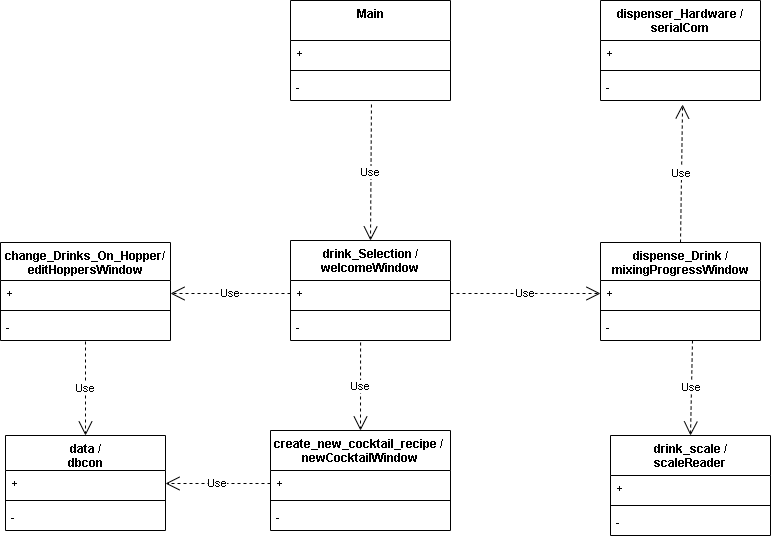

The diagram above was exported from draw.io. Its source (the exported page's mxGraphModel, read from the mxfile embedded in the PNG):
<mxGraphModel dx="826" dy="1008" grid="1" gridSize="10" guides="1" tooltips="1" connect="1" arrows="1" fold="1" page="1" pageScale="1" pageWidth="827" pageHeight="1169" math="0" shadow="0">
  <root>
    <mxCell id="0" />
    <mxCell id="1" parent="0" />
    <mxCell id="UqA1MZSa7gVvx062hczI-1" value="Main" style="swimlane;fontStyle=1;align=center;verticalAlign=top;childLayout=stackLayout;horizontal=1;startSize=40;horizontalStack=0;resizeParent=1;resizeParentMax=0;resizeLast=0;collapsible=1;marginBottom=0;" vertex="1" parent="1">
      <mxGeometry x="310" y="150" width="160" height="100" as="geometry" />
    </mxCell>
    <mxCell id="UqA1MZSa7gVvx062hczI-2" value="+ " style="text;strokeColor=none;fillColor=none;align=left;verticalAlign=top;spacingLeft=4;spacingRight=4;overflow=hidden;rotatable=0;points=[[0,0.5],[1,0.5]];portConstraint=eastwest;" vertex="1" parent="UqA1MZSa7gVvx062hczI-1">
      <mxGeometry y="40" width="160" height="26" as="geometry" />
    </mxCell>
    <mxCell id="UqA1MZSa7gVvx062hczI-3" value="" style="line;strokeWidth=1;fillColor=none;align=left;verticalAlign=middle;spacingTop=-1;spacingLeft=3;spacingRight=3;rotatable=0;labelPosition=right;points=[];portConstraint=eastwest;strokeColor=inherit;" vertex="1" parent="UqA1MZSa7gVvx062hczI-1">
      <mxGeometry y="66" width="160" height="8" as="geometry" />
    </mxCell>
    <mxCell id="UqA1MZSa7gVvx062hczI-4" value="- " style="text;strokeColor=none;fillColor=none;align=left;verticalAlign=top;spacingLeft=4;spacingRight=4;overflow=hidden;rotatable=0;points=[[0,0.5],[1,0.5]];portConstraint=eastwest;" vertex="1" parent="UqA1MZSa7gVvx062hczI-1">
      <mxGeometry y="74" width="160" height="26" as="geometry" />
    </mxCell>
    <mxCell id="UqA1MZSa7gVvx062hczI-5" value="drink_Selection / &#10;welcomeWindow" style="swimlane;fontStyle=1;align=center;verticalAlign=top;childLayout=stackLayout;horizontal=1;startSize=40;horizontalStack=0;resizeParent=1;resizeParentMax=0;resizeLast=0;collapsible=1;marginBottom=0;" vertex="1" parent="1">
      <mxGeometry x="310" y="390" width="160" height="100" as="geometry" />
    </mxCell>
    <mxCell id="UqA1MZSa7gVvx062hczI-6" value="+ " style="text;strokeColor=none;fillColor=none;align=left;verticalAlign=top;spacingLeft=4;spacingRight=4;overflow=hidden;rotatable=0;points=[[0,0.5],[1,0.5]];portConstraint=eastwest;" vertex="1" parent="UqA1MZSa7gVvx062hczI-5">
      <mxGeometry y="40" width="160" height="26" as="geometry" />
    </mxCell>
    <mxCell id="UqA1MZSa7gVvx062hczI-7" value="" style="line;strokeWidth=1;fillColor=none;align=left;verticalAlign=middle;spacingTop=-1;spacingLeft=3;spacingRight=3;rotatable=0;labelPosition=right;points=[];portConstraint=eastwest;strokeColor=inherit;" vertex="1" parent="UqA1MZSa7gVvx062hczI-5">
      <mxGeometry y="66" width="160" height="8" as="geometry" />
    </mxCell>
    <mxCell id="UqA1MZSa7gVvx062hczI-8" value="- " style="text;strokeColor=none;fillColor=none;align=left;verticalAlign=top;spacingLeft=4;spacingRight=4;overflow=hidden;rotatable=0;points=[[0,0.5],[1,0.5]];portConstraint=eastwest;" vertex="1" parent="UqA1MZSa7gVvx062hczI-5">
      <mxGeometry y="74" width="160" height="26" as="geometry" />
    </mxCell>
    <mxCell id="UqA1MZSa7gVvx062hczI-9" value="Use" style="endArrow=open;endSize=12;dashed=1;html=1;rounded=0;exitX=0.506;exitY=1.154;exitDx=0;exitDy=0;exitPerimeter=0;entryX=0.5;entryY=0;entryDx=0;entryDy=0;" edge="1" parent="1" source="UqA1MZSa7gVvx062hczI-4" target="UqA1MZSa7gVvx062hczI-5">
      <mxGeometry width="160" relative="1" as="geometry">
        <mxPoint x="200" y="350" as="sourcePoint" />
        <mxPoint x="360" y="350" as="targetPoint" />
      </mxGeometry>
    </mxCell>
    <mxCell id="UqA1MZSa7gVvx062hczI-10" value="change_Drinks_On_Hopper/&#10;editHoppersWindow" style="swimlane;fontStyle=1;align=center;verticalAlign=top;childLayout=stackLayout;horizontal=1;startSize=38;horizontalStack=0;resizeParent=1;resizeParentMax=0;resizeLast=0;collapsible=1;marginBottom=0;" vertex="1" parent="1">
      <mxGeometry x="20" y="392" width="170" height="98" as="geometry" />
    </mxCell>
    <mxCell id="UqA1MZSa7gVvx062hczI-11" value="+ " style="text;strokeColor=none;fillColor=none;align=left;verticalAlign=top;spacingLeft=4;spacingRight=4;overflow=hidden;rotatable=0;points=[[0,0.5],[1,0.5]];portConstraint=eastwest;" vertex="1" parent="UqA1MZSa7gVvx062hczI-10">
      <mxGeometry y="38" width="170" height="26" as="geometry" />
    </mxCell>
    <mxCell id="UqA1MZSa7gVvx062hczI-12" value="" style="line;strokeWidth=1;fillColor=none;align=left;verticalAlign=middle;spacingTop=-1;spacingLeft=3;spacingRight=3;rotatable=0;labelPosition=right;points=[];portConstraint=eastwest;strokeColor=inherit;" vertex="1" parent="UqA1MZSa7gVvx062hczI-10">
      <mxGeometry y="64" width="170" height="8" as="geometry" />
    </mxCell>
    <mxCell id="UqA1MZSa7gVvx062hczI-13" value="- " style="text;strokeColor=none;fillColor=none;align=left;verticalAlign=top;spacingLeft=4;spacingRight=4;overflow=hidden;rotatable=0;points=[[0,0.5],[1,0.5]];portConstraint=eastwest;" vertex="1" parent="UqA1MZSa7gVvx062hczI-10">
      <mxGeometry y="72" width="170" height="26" as="geometry" />
    </mxCell>
    <mxCell id="UqA1MZSa7gVvx062hczI-14" value="Use" style="endArrow=open;endSize=12;dashed=1;html=1;rounded=0;exitX=0;exitY=0.5;exitDx=0;exitDy=0;entryX=1;entryY=0.5;entryDx=0;entryDy=0;" edge="1" parent="1" source="UqA1MZSa7gVvx062hczI-6" target="UqA1MZSa7gVvx062hczI-11">
      <mxGeometry width="160" relative="1" as="geometry">
        <mxPoint x="210" y="460" as="sourcePoint" />
        <mxPoint x="370" y="460" as="targetPoint" />
      </mxGeometry>
    </mxCell>
    <mxCell id="UqA1MZSa7gVvx062hczI-15" value="create_new_cocktail_recipe / &#10;newCocktailWindow" style="swimlane;fontStyle=1;align=center;verticalAlign=top;childLayout=stackLayout;horizontal=1;startSize=40;horizontalStack=0;resizeParent=1;resizeParentMax=0;resizeLast=0;collapsible=1;marginBottom=0;" vertex="1" parent="1">
      <mxGeometry x="290" y="580" width="180" height="100" as="geometry" />
    </mxCell>
    <mxCell id="UqA1MZSa7gVvx062hczI-16" value="+ " style="text;strokeColor=none;fillColor=none;align=left;verticalAlign=top;spacingLeft=4;spacingRight=4;overflow=hidden;rotatable=0;points=[[0,0.5],[1,0.5]];portConstraint=eastwest;" vertex="1" parent="UqA1MZSa7gVvx062hczI-15">
      <mxGeometry y="40" width="180" height="26" as="geometry" />
    </mxCell>
    <mxCell id="UqA1MZSa7gVvx062hczI-17" value="" style="line;strokeWidth=1;fillColor=none;align=left;verticalAlign=middle;spacingTop=-1;spacingLeft=3;spacingRight=3;rotatable=0;labelPosition=right;points=[];portConstraint=eastwest;strokeColor=inherit;" vertex="1" parent="UqA1MZSa7gVvx062hczI-15">
      <mxGeometry y="66" width="180" height="8" as="geometry" />
    </mxCell>
    <mxCell id="UqA1MZSa7gVvx062hczI-18" value="- " style="text;strokeColor=none;fillColor=none;align=left;verticalAlign=top;spacingLeft=4;spacingRight=4;overflow=hidden;rotatable=0;points=[[0,0.5],[1,0.5]];portConstraint=eastwest;" vertex="1" parent="UqA1MZSa7gVvx062hczI-15">
      <mxGeometry y="74" width="180" height="26" as="geometry" />
    </mxCell>
    <mxCell id="UqA1MZSa7gVvx062hczI-19" value="Use" style="endArrow=open;endSize=12;dashed=1;html=1;rounded=0;exitX=0.438;exitY=1.077;exitDx=0;exitDy=0;exitPerimeter=0;entryX=0.5;entryY=0;entryDx=0;entryDy=0;" edge="1" parent="1" source="UqA1MZSa7gVvx062hczI-8" target="UqA1MZSa7gVvx062hczI-15">
      <mxGeometry width="160" relative="1" as="geometry">
        <mxPoint x="210" y="460" as="sourcePoint" />
        <mxPoint x="370" y="460" as="targetPoint" />
      </mxGeometry>
    </mxCell>
    <mxCell id="UqA1MZSa7gVvx062hczI-20" value="dispense_Drink /&#10;mixingProgressWindow" style="swimlane;fontStyle=1;align=center;verticalAlign=top;childLayout=stackLayout;horizontal=1;startSize=38;horizontalStack=0;resizeParent=1;resizeParentMax=0;resizeLast=0;collapsible=1;marginBottom=0;" vertex="1" parent="1">
      <mxGeometry x="620" y="392" width="160" height="98" as="geometry" />
    </mxCell>
    <mxCell id="UqA1MZSa7gVvx062hczI-21" value="+ " style="text;strokeColor=none;fillColor=none;align=left;verticalAlign=top;spacingLeft=4;spacingRight=4;overflow=hidden;rotatable=0;points=[[0,0.5],[1,0.5]];portConstraint=eastwest;" vertex="1" parent="UqA1MZSa7gVvx062hczI-20">
      <mxGeometry y="38" width="160" height="26" as="geometry" />
    </mxCell>
    <mxCell id="UqA1MZSa7gVvx062hczI-22" value="" style="line;strokeWidth=1;fillColor=none;align=left;verticalAlign=middle;spacingTop=-1;spacingLeft=3;spacingRight=3;rotatable=0;labelPosition=right;points=[];portConstraint=eastwest;strokeColor=inherit;" vertex="1" parent="UqA1MZSa7gVvx062hczI-20">
      <mxGeometry y="64" width="160" height="8" as="geometry" />
    </mxCell>
    <mxCell id="UqA1MZSa7gVvx062hczI-23" value="- " style="text;strokeColor=none;fillColor=none;align=left;verticalAlign=top;spacingLeft=4;spacingRight=4;overflow=hidden;rotatable=0;points=[[0,0.5],[1,0.5]];portConstraint=eastwest;" vertex="1" parent="UqA1MZSa7gVvx062hczI-20">
      <mxGeometry y="72" width="160" height="26" as="geometry" />
    </mxCell>
    <mxCell id="UqA1MZSa7gVvx062hczI-24" value="Use" style="endArrow=open;endSize=12;dashed=1;html=1;rounded=0;exitX=1;exitY=0.5;exitDx=0;exitDy=0;entryX=0;entryY=0.5;entryDx=0;entryDy=0;" edge="1" parent="1" source="UqA1MZSa7gVvx062hczI-6" target="UqA1MZSa7gVvx062hczI-21">
      <mxGeometry width="160" relative="1" as="geometry">
        <mxPoint x="380" y="310" as="sourcePoint" />
        <mxPoint x="540" y="310" as="targetPoint" />
      </mxGeometry>
    </mxCell>
    <mxCell id="UqA1MZSa7gVvx062hczI-25" value="dispenser_Hardware /&#10;serialCom" style="swimlane;fontStyle=1;align=center;verticalAlign=top;childLayout=stackLayout;horizontal=1;startSize=40;horizontalStack=0;resizeParent=1;resizeParentMax=0;resizeLast=0;collapsible=1;marginBottom=0;" vertex="1" parent="1">
      <mxGeometry x="620" y="150" width="160" height="100" as="geometry" />
    </mxCell>
    <mxCell id="UqA1MZSa7gVvx062hczI-26" value="+ " style="text;strokeColor=none;fillColor=none;align=left;verticalAlign=top;spacingLeft=4;spacingRight=4;overflow=hidden;rotatable=0;points=[[0,0.5],[1,0.5]];portConstraint=eastwest;" vertex="1" parent="UqA1MZSa7gVvx062hczI-25">
      <mxGeometry y="40" width="160" height="26" as="geometry" />
    </mxCell>
    <mxCell id="UqA1MZSa7gVvx062hczI-27" value="" style="line;strokeWidth=1;fillColor=none;align=left;verticalAlign=middle;spacingTop=-1;spacingLeft=3;spacingRight=3;rotatable=0;labelPosition=right;points=[];portConstraint=eastwest;strokeColor=inherit;" vertex="1" parent="UqA1MZSa7gVvx062hczI-25">
      <mxGeometry y="66" width="160" height="8" as="geometry" />
    </mxCell>
    <mxCell id="UqA1MZSa7gVvx062hczI-28" value="- " style="text;strokeColor=none;fillColor=none;align=left;verticalAlign=top;spacingLeft=4;spacingRight=4;overflow=hidden;rotatable=0;points=[[0,0.5],[1,0.5]];portConstraint=eastwest;" vertex="1" parent="UqA1MZSa7gVvx062hczI-25">
      <mxGeometry y="74" width="160" height="26" as="geometry" />
    </mxCell>
    <mxCell id="UqA1MZSa7gVvx062hczI-29" value="Use" style="endArrow=open;endSize=12;dashed=1;html=1;rounded=0;entryX=0.513;entryY=1.154;entryDx=0;entryDy=0;entryPerimeter=0;exitX=0.5;exitY=0;exitDx=0;exitDy=0;" edge="1" parent="1" source="UqA1MZSa7gVvx062hczI-20" target="UqA1MZSa7gVvx062hczI-28">
      <mxGeometry width="160" relative="1" as="geometry">
        <mxPoint x="380" y="310" as="sourcePoint" />
        <mxPoint x="540" y="310" as="targetPoint" />
      </mxGeometry>
    </mxCell>
    <mxCell id="UqA1MZSa7gVvx062hczI-30" value="data /&#10;dbcon" style="swimlane;fontStyle=1;align=center;verticalAlign=top;childLayout=stackLayout;horizontal=1;startSize=35;horizontalStack=0;resizeParent=1;resizeParentMax=0;resizeLast=0;collapsible=1;marginBottom=0;" vertex="1" parent="1">
      <mxGeometry x="25" y="585" width="160" height="95" as="geometry" />
    </mxCell>
    <mxCell id="UqA1MZSa7gVvx062hczI-31" value="+ " style="text;strokeColor=none;fillColor=none;align=left;verticalAlign=top;spacingLeft=4;spacingRight=4;overflow=hidden;rotatable=0;points=[[0,0.5],[1,0.5]];portConstraint=eastwest;" vertex="1" parent="UqA1MZSa7gVvx062hczI-30">
      <mxGeometry y="35" width="160" height="26" as="geometry" />
    </mxCell>
    <mxCell id="UqA1MZSa7gVvx062hczI-32" value="" style="line;strokeWidth=1;fillColor=none;align=left;verticalAlign=middle;spacingTop=-1;spacingLeft=3;spacingRight=3;rotatable=0;labelPosition=right;points=[];portConstraint=eastwest;strokeColor=inherit;" vertex="1" parent="UqA1MZSa7gVvx062hczI-30">
      <mxGeometry y="61" width="160" height="8" as="geometry" />
    </mxCell>
    <mxCell id="UqA1MZSa7gVvx062hczI-33" value="- " style="text;strokeColor=none;fillColor=none;align=left;verticalAlign=top;spacingLeft=4;spacingRight=4;overflow=hidden;rotatable=0;points=[[0,0.5],[1,0.5]];portConstraint=eastwest;" vertex="1" parent="UqA1MZSa7gVvx062hczI-30">
      <mxGeometry y="69" width="160" height="26" as="geometry" />
    </mxCell>
    <mxCell id="UqA1MZSa7gVvx062hczI-34" value="Use" style="endArrow=open;endSize=12;dashed=1;html=1;rounded=0;exitX=0.5;exitY=1.038;exitDx=0;exitDy=0;exitPerimeter=0;entryX=0.5;entryY=0;entryDx=0;entryDy=0;" edge="1" parent="1" source="UqA1MZSa7gVvx062hczI-13" target="UqA1MZSa7gVvx062hczI-30">
      <mxGeometry width="160" relative="1" as="geometry">
        <mxPoint x="240" y="470" as="sourcePoint" />
        <mxPoint x="400" y="470" as="targetPoint" />
      </mxGeometry>
    </mxCell>
    <mxCell id="UqA1MZSa7gVvx062hczI-35" value="Use" style="endArrow=open;endSize=12;dashed=1;html=1;rounded=0;exitX=0;exitY=0.5;exitDx=0;exitDy=0;entryX=1;entryY=0.5;entryDx=0;entryDy=0;" edge="1" parent="1" source="UqA1MZSa7gVvx062hczI-16" target="UqA1MZSa7gVvx062hczI-31">
      <mxGeometry width="160" relative="1" as="geometry">
        <mxPoint x="240" y="470" as="sourcePoint" />
        <mxPoint x="400" y="470" as="targetPoint" />
      </mxGeometry>
    </mxCell>
    <mxCell id="UqA1MZSa7gVvx062hczI-36" value="drink_scale /&#10;scaleReader" style="swimlane;fontStyle=1;align=center;verticalAlign=top;childLayout=stackLayout;horizontal=1;startSize=40;horizontalStack=0;resizeParent=1;resizeParentMax=0;resizeLast=0;collapsible=1;marginBottom=0;" vertex="1" parent="1">
      <mxGeometry x="630" y="585" width="160" height="100" as="geometry" />
    </mxCell>
    <mxCell id="UqA1MZSa7gVvx062hczI-37" value="+ " style="text;strokeColor=none;fillColor=none;align=left;verticalAlign=top;spacingLeft=4;spacingRight=4;overflow=hidden;rotatable=0;points=[[0,0.5],[1,0.5]];portConstraint=eastwest;" vertex="1" parent="UqA1MZSa7gVvx062hczI-36">
      <mxGeometry y="40" width="160" height="26" as="geometry" />
    </mxCell>
    <mxCell id="UqA1MZSa7gVvx062hczI-38" value="" style="line;strokeWidth=1;fillColor=none;align=left;verticalAlign=middle;spacingTop=-1;spacingLeft=3;spacingRight=3;rotatable=0;labelPosition=right;points=[];portConstraint=eastwest;strokeColor=inherit;" vertex="1" parent="UqA1MZSa7gVvx062hczI-36">
      <mxGeometry y="66" width="160" height="8" as="geometry" />
    </mxCell>
    <mxCell id="UqA1MZSa7gVvx062hczI-39" value="- " style="text;strokeColor=none;fillColor=none;align=left;verticalAlign=top;spacingLeft=4;spacingRight=4;overflow=hidden;rotatable=0;points=[[0,0.5],[1,0.5]];portConstraint=eastwest;" vertex="1" parent="UqA1MZSa7gVvx062hczI-36">
      <mxGeometry y="74" width="160" height="26" as="geometry" />
    </mxCell>
    <mxCell id="UqA1MZSa7gVvx062hczI-40" value="Use" style="endArrow=open;endSize=12;dashed=1;html=1;rounded=0;exitX=0.575;exitY=1;exitDx=0;exitDy=0;exitPerimeter=0;entryX=0.5;entryY=0;entryDx=0;entryDy=0;" edge="1" parent="1" source="UqA1MZSa7gVvx062hczI-23" target="UqA1MZSa7gVvx062hczI-36">
      <mxGeometry width="160" relative="1" as="geometry">
        <mxPoint x="490" y="560" as="sourcePoint" />
        <mxPoint x="650" y="560" as="targetPoint" />
      </mxGeometry>
    </mxCell>
  </root>
</mxGraphModel>